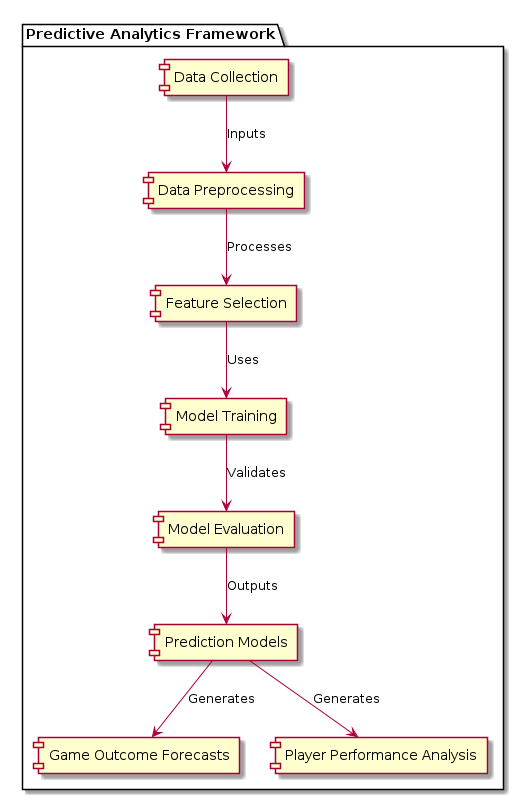

The diagram above was rendered by PlantUML. Its source (embedded in the PNG):
@startuml

package "Predictive Analytics Framework" {
  [Data Collection] --> [Data Preprocessing]: Inputs
  [Data Preprocessing] --> [Feature Selection]: Processes
  [Feature Selection] --> [Model Training]: Uses
  [Model Training] --> [Model Evaluation]: Validates
  [Model Evaluation] --> [Prediction Models]: Outputs
  [Prediction Models] --> [Game Outcome Forecasts]: Generates
  [Prediction Models] --> [Player Performance Analysis]: Generates
}

@enduml